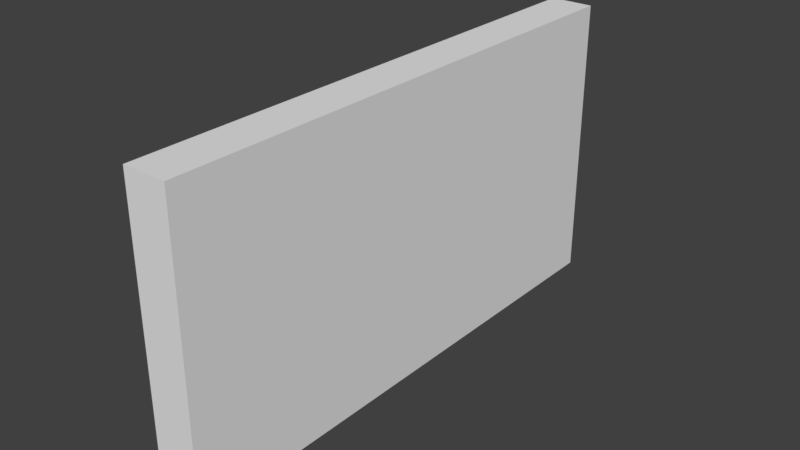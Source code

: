 # Source: HallWall_0.15x1.85x1.blend  (saved by Blender 2.79.0; exported with 4.5.12 LTS)
import bpy
from mathutils import Matrix  # noqa: F401  (used for matrix-valued properties, if any)

bpy.ops.wm.read_factory_settings(use_empty=True)
scene = bpy.context.scene
scene.name = 'Scene'

# ---- collections
col_collection_1 = bpy.data.collections.new('Collection 1'); scene.collection.children.link(col_collection_1)

# ---- materials (node trees are filled in below, after node groups)
mat_wallwhitewood = bpy.data.materials.new('WallWhiteWood')
mat_wallwhitewood.alpha_threshold = 0.0
mat_wallwhitewood.use_transparent_shadow = False
mat_wallwhitewood.roughness = 0.5
mat_wallwhitewood.specular_intensity = 0.0
mat_wallwhitewood.line_color = (0.0, 0.0, 0.0, 1.0)

# ---- material node trees

# ---- world
world_world = bpy.data.worlds.new('World'); scene.world = world_world
world_world.color = (0.05088, 0.05088, 0.05088)
world_world.use_sun_shadow = False
world_world.sun_shadow_jitter_overblur = 0.0
world_world.cycles.sampling_method = 'MANUAL'

# ---- meshes
me_hallwall_0_15x1_85x1 = bpy.data.meshes.new('HallWall_0.15x1.85x1')
me_hallwall_0_15x1_85x1.from_pydata([(0.15, -8.087e-08, -1.85), (0.15, 7.816e-15, 1.788e-07), (0.0, 0.0, 0.0), (4.768e-07, -8.087e-08, -1.85), (0.15, 1.0, -1.85), (0.15, 1.0, 7.311e-07), (-2.384e-07, 1.0, -2.225e-07), (1.788e-07, 1.0, -1.85)], [], [(0, 1, 2, 3), (4, 7, 6, 5), (0, 4, 5, 1), (1, 5, 6, 2), (2, 6, 7, 3), (4, 0, 3, 7)])
_uv = me_hallwall_0_15x1_85x1.uv_layers.new(name='UVMap')
_uv.uv.foreach_set('vector', [0.0, 0.0, 0.0, 0.0, 0.0, 0.0, 0.0, 0.0, 0.0, 0.0, 0.0, 0.0, 0.0, 0.0, 0.0, 0.0, 0.9966, -0.0008891, 0.9966, 0.996, -0.00323, 0.996, -0.00323, -0.0008891, 0.0, 0.0, 0.0, 0.0, 0.0, 0.0, 0.0, 0.0, 0.0, 0.0, 0.0, 0.0, 0.0, 0.0, 0.0, 0.0, 0.0, 0.0, 0.0, 0.0, 0.0, 0.0, 0.0, 0.0])
me_hallwall_0_15x1_85x1.materials.append(mat_wallwhitewood)
me_hallwall_0_15x1_85x1.use_remesh_preserve_volume = False
me_hallwall_0_15x1_85x1.use_remesh_preserve_attributes = False
me_hallwall_0_15x1_85x1.use_mirror_vertex_groups = False
me_hallwall_0_15x1_85x1.update()

# ---- objects
ob_hallwall_0_15x1_85x1 = bpy.data.objects.new('HallWall_0.15x1.85x1', me_hallwall_0_15x1_85x1)

# ---- transforms, parenting, visibility, modifiers, constraints
ob_hallwall_0_15x1_85x1.location = (-1.192e-07, 1.788e-07, 0.0)
ob_hallwall_0_15x1_85x1.rotation_euler = (1.571, -0.0, 0.0)
ob_hallwall_0_15x1_85x1.lock_rotations_4d = False
ob_hallwall_0_15x1_85x1.empty_display_type = 'ARROWS'
ob_hallwall_0_15x1_85x1.lineart.crease_threshold = 0.0

# ---- collection membership
col_collection_1.objects.link(ob_hallwall_0_15x1_85x1)

# ---- scene / render settings (as saved in the file)
scene.frame_start = 1; scene.frame_end = 250; scene.frame_set(59)
scene.render.engine = 'BLENDER_EEVEE_NEXT'
scene.render.resolution_percentage = 50
scene.render.dither_intensity = 0.0
scene.cycles.use_denoising = False
scene.cycles.samples = 128
scene.cycles.sampling_pattern = 'TABULATED_SOBOL'
scene.cycles.use_adaptive_sampling = False
scene.cycles.use_light_tree = False
scene.cycles.blur_glossy = 0.0
scene.cycles.sample_clamp_indirect = 0.0
scene.view_settings.view_transform = 'Standard'
bpy.context.view_layer.update()

# ---- added for rendering (the .blend has no active camera and no usable light): camera, sun
cam_auto = bpy.data.cameras.new('AutoCamera')
cam_auto.lens = 50.0
cam_auto.sensor_width = 36.0
cam_auto.clip_end = 1000.0
ob_auto_camera = bpy.data.objects.new('AutoCamera', cam_auto)
scene.collection.objects.link(ob_auto_camera)
ob_auto_camera.location = (2.02567, -1.4158, 2.06053)
ob_auto_camera.rotation_euler = (1.09748, -7.21219e-08, 0.694738)
scene.camera = ob_auto_camera
light_auto_sun = bpy.data.lights.new('AutoSun', 'SUN')
light_auto_sun.energy = 3.0
light_auto_sun.angle = 0.0523599
ob_auto_sun = bpy.data.objects.new('AutoSun', light_auto_sun)
scene.collection.objects.link(ob_auto_sun)
ob_auto_sun.rotation_euler = (0.872665, 0.174533, 0.523599)
bpy.context.view_layer.update()
